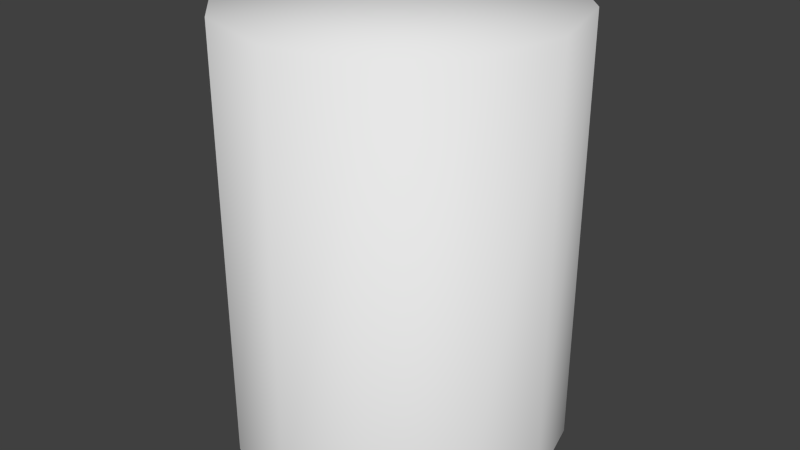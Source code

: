 # Source: metal_baril.blend  (saved by Blender 2.63.0; exported with 4.5.12 LTS)
import bpy
from mathutils import Matrix  # noqa: F401  (used for matrix-valued properties, if any)

bpy.ops.wm.read_factory_settings(use_empty=True)
scene = bpy.context.scene
scene.name = 'Scene'

# ---- collections
col_collection_1 = bpy.data.collections.new('Collection 1'); scene.collection.children.link(col_collection_1)
col_collection_11 = bpy.data.collections.new('Collection 11'); scene.collection.children.link(col_collection_11)
col_collection_11.hide_render = True
col_collection_11.hide_viewport = True
col_collection_12 = bpy.data.collections.new('Collection 12'); scene.collection.children.link(col_collection_12)
col_collection_12.hide_render = True
col_collection_12.hide_viewport = True

# ---- materials (node trees are filled in below, after node groups)
mat_redbariltex = bpy.data.materials.new('RedBarilTex')
mat_redbariltex.alpha_threshold = 0.0
mat_redbariltex.use_transparent_shadow = False
mat_redbariltex.preview_render_type = 'FLAT'
mat_redbariltex.roughness = 0.5
mat_redbariltex.line_color = (0.0, 0.0, 0.0, 1.0)
mat_bluebariltex = bpy.data.materials.new('BlueBarilTex')
mat_bluebariltex.alpha_threshold = 0.0
mat_bluebariltex.use_transparent_shadow = False
mat_bluebariltex.preview_render_type = 'FLAT'
mat_bluebariltex.roughness = 0.5
mat_bluebariltex.line_color = (0.0, 0.0, 0.0, 1.0)

# ---- material node trees

# ---- world
world_world = bpy.data.worlds.new('World'); scene.world = world_world
world_world.color = (0.05088, 0.05088, 0.05088)
world_world.use_sun_shadow = False
world_world.sun_shadow_jitter_overblur = 0.0
world_world.cycles.sampling_method = 'MANUAL'
world_world.cycles.sample_map_resolution = 256

# ---- meshes
me_circle = bpy.data.meshes.new('Circle')
me_circle.from_pydata([(4.967e-09, 0.5, 0.0), (-0.25, 0.433, 0.0), (-0.433, 0.25, 0.0), (-0.5, -9.139e-08, 0.0), (-0.433, -0.25, 0.0), (-0.25, -0.433, 0.0), (-7.053e-08, -0.5, 0.0), (0.25, -0.433, 0.0), (0.433, -0.25, 0.0), (0.5, -3.02e-07, 0.0), (0.433, 0.25, 0.0), (0.25, 0.433, 0.0), (4.967e-09, 0.5, 1.3), (-0.25, 0.433, 1.3), (-0.433, 0.25, 1.3), (-0.5, -9.139e-08, 1.3), (-0.433, -0.25, 1.3), (-0.25, -0.433, 1.3), (-7.053e-08, -0.5, 1.3), (0.25, -0.433, 1.3), (0.433, -0.25, 1.3), (0.5, -3.02e-07, 1.3), (0.433, 0.25, 1.3), (0.25, 0.433, 1.3), (0.0, -1.614e-07, 1.3)], [], [(21, 20, 8, 9), (15, 14, 2, 3), (22, 21, 9, 10), (16, 15, 3, 4), (23, 22, 10, 11), (17, 16, 4, 5), (23, 11, 0, 12), (18, 17, 5, 6), (19, 18, 6, 7), (13, 12, 0, 1), (20, 19, 7, 8), (14, 13, 1, 2), (24, 20, 21), (24, 14, 15), (24, 21, 22), (24, 15, 16), (24, 22, 23), (24, 16, 17), (24, 23, 12), (24, 17, 18), (24, 18, 19), (24, 12, 13), (24, 19, 20), (24, 13, 14)])
me_circle.polygons.foreach_set('use_smooth', [True] * 24)
_uv = me_circle.uv_layers.new(name='UVMap')
_uv.uv.foreach_set('vector', [0.9975, 0.9989, 0.9143, 0.9989, 0.9143, -0.003751, 0.9975, -0.003752, 0.4982, 0.9989, 0.415, 0.9989, 0.415, -0.003751, 0.4982, -0.003751, 0.08217, 0.9989, -0.001034, 0.9989, -0.001034, -0.003751, 0.08217, -0.003751, 0.5814, 0.9989, 0.4982, 0.9989, 0.4982, -0.003751, 0.5814, -0.003751, 0.1654, 0.9989, 0.08217, 0.9989, 0.08217, -0.003751, 0.1654, -0.003751, 0.6646, 0.9989, 0.5814, 0.9989, 0.5814, -0.003751, 0.6646, -0.003751, 0.1654, 0.9989, 0.1654, -0.003751, 0.2486, -0.003751, 0.2486, 0.9989, 0.7478, 0.9989, 0.6646, 0.9989, 0.6646, -0.003751, 0.7478, -0.003751, 0.831, 0.9989, 0.7478, 0.9989, 0.7478, -0.003751, 0.831, -0.003751, 0.3318, 0.9989, 0.2486, 0.9989, 0.2486, -0.003751, 0.3318, -0.003751, 0.9143, 0.9989, 0.831, 0.9989, 0.831, -0.003751, 0.9143, -0.003751, 0.415, 0.9989, 0.3318, 0.9989, 0.3318, -0.003751, 0.415, -0.003751, 0.7292, 1.005, 0.6634, 0.7239, 0.7386, 0.7066, 0.7292, 1.005, 0.7949, 1.286, 0.7197, 1.304, 0.7292, 1.005, 0.7386, 0.7066, 0.8113, 0.7692, 0.7292, 1.005, 0.7197, 1.304, 0.647, 1.241, 0.7292, 1.005, 0.8113, 0.7692, 0.8619, 0.8951, 0.7292, 1.005, 0.647, 1.241, 0.5964, 1.115, 0.7292, 1.005, 0.8619, 0.8951, 0.877, 1.05, 0.7292, 1.005, 0.5964, 1.115, 0.5813, 0.9598, 0.7292, 1.005, 0.5813, 0.9598, 0.6059, 0.8166, 0.7292, 1.005, 0.877, 1.05, 0.8525, 1.194, 0.7292, 1.005, 0.6059, 0.8166, 0.6634, 0.7239, 0.7292, 1.005, 0.8525, 1.194, 0.7949, 1.286])
_uv.active_render = True
_uv = me_circle.uv_layers.new(name='UVMapTB')
_uv.uv.foreach_set('vector', [0.9975, 0.9989, 0.9143, 0.9989, 0.9143, -0.003751, 0.9975, -0.003752, 0.4982, 0.9989, 0.415, 0.9989, 0.415, -0.003751, 0.4982, -0.003751, 0.08217, 0.9989, -0.001034, 0.9989, -0.001034, -0.003751, 0.08217, -0.003751, 0.5814, 0.9989, 0.4982, 0.9989, 0.4982, -0.003751, 0.5814, -0.003751, 0.1654, 0.9989, 0.08217, 0.9989, 0.08217, -0.003751, 0.1654, -0.003751, 0.6646, 0.9989, 0.5814, 0.9989, 0.5814, -0.003751, 0.6646, -0.003751, 0.1654, 0.9989, 0.1654, -0.003751, 0.2486, -0.003751, 0.2486, 0.9989, 0.7478, 0.9989, 0.6646, 0.9989, 0.6646, -0.003751, 0.7478, -0.003751, 0.831, 0.9989, 0.7478, 0.9989, 0.7478, -0.003751, 0.831, -0.003751, 0.3318, 0.9989, 0.2486, 0.9989, 0.2486, -0.003751, 0.3318, -0.003751, 0.9143, 0.9989, 0.831, 0.9989, 0.831, -0.003751, 0.9143, -0.003751, 0.415, 0.9989, 0.3318, 0.9989, 0.3318, -0.003751, 0.415, -0.003751, 1.731, 1.005, 1.666, 0.7239, 1.741, 0.7066, 1.731, 1.005, 1.797, 1.286, 1.722, 1.304, 1.731, 1.005, 1.741, 0.7066, 1.813, 0.7692, 1.731, 1.005, 1.722, 1.304, 1.649, 1.241, 1.731, 1.005, 1.813, 0.7692, 1.864, 0.8951, 1.731, 1.005, 1.649, 1.241, 1.599, 1.115, 1.731, 1.005, 1.864, 0.8951, 1.879, 1.05, 1.731, 1.005, 1.599, 1.115, 1.583, 0.9598, 1.731, 1.005, 1.583, 0.9598, 1.608, 0.8166, 1.731, 1.005, 1.879, 1.05, 1.855, 1.194, 1.731, 1.005, 1.608, 0.8166, 1.666, 0.7239, 1.731, 1.005, 1.855, 1.194, 1.797, 1.286])
me_circle.use_remesh_preserve_volume = False
me_circle.use_remesh_preserve_attributes = False
me_circle.use_mirror_vertex_groups = False
me_circle.update()
me_circle_001 = bpy.data.meshes.new('Circle.001')
me_circle_001.from_pydata([(4.967e-09, 0.5, 0.0), (-0.25, 0.433, 0.0), (-0.433, 0.25, 0.0), (-0.5, -9.139e-08, 0.0), (-0.433, -0.25, 0.0), (-0.25, -0.433, 0.0), (-7.053e-08, -0.5, 0.0), (0.25, -0.433, 0.0), (0.433, -0.25, 0.0), (0.5, -3.02e-07, 0.0), (0.433, 0.25, 0.0), (0.25, 0.433, 0.0), (4.967e-09, 0.5, 1.3), (-0.25, 0.433, 1.3), (-0.433, 0.25, 1.3), (-0.5, -9.139e-08, 1.3), (-0.433, -0.25, 1.3), (-0.25, -0.433, 1.3), (-7.053e-08, -0.5, 1.3), (0.25, -0.433, 1.3), (0.433, -0.25, 1.3), (0.5, -3.02e-07, 1.3), (0.433, 0.25, 1.3), (0.25, 0.433, 1.3), (0.0, -1.614e-07, 1.3)], [], [(21, 20, 8, 9), (15, 14, 2, 3), (22, 21, 9, 10), (16, 15, 3, 4), (23, 22, 10, 11), (17, 16, 4, 5), (23, 11, 0, 12), (18, 17, 5, 6), (19, 18, 6, 7), (13, 12, 0, 1), (20, 19, 7, 8), (14, 13, 1, 2), (24, 20, 21), (24, 14, 15), (24, 21, 22), (24, 15, 16), (24, 22, 23), (24, 16, 17), (24, 23, 12), (24, 17, 18), (24, 18, 19), (24, 12, 13), (24, 19, 20), (24, 13, 14)])
me_circle_001.polygons.foreach_set('use_smooth', [True] * 24)
_uv = me_circle_001.uv_layers.new(name='UVMap')
_uv.uv.foreach_set('vector', [0.6912, 0.3922, 0.6896, 0.3923, 0.6883, 0.3419, 0.69, 0.3418, 0.6665, 0.3933, 0.6681, 0.3932, 0.6669, 0.3429, 0.6652, 0.3429, 0.6896, 0.3923, 0.6912, 0.3922, 0.69, 0.3418, 0.6883, 0.3419, 0.6681, 0.3932, 0.6665, 0.3933, 0.6652, 0.3429, 0.6669, 0.3429, 0.685, 0.3925, 0.6896, 0.3923, 0.6883, 0.3419, 0.6838, 0.3421, 0.6726, 0.393, 0.6681, 0.3932, 0.6669, 0.3429, 0.6714, 0.3427, 0.685, 0.3925, 0.6838, 0.3421, 0.6776, 0.3424, 0.6788, 0.3928, 0.6788, 0.3928, 0.6726, 0.393, 0.6714, 0.3427, 0.6776, 0.3424, 0.685, 0.3925, 0.6788, 0.3928, 0.6776, 0.3424, 0.6838, 0.3421, 0.6726, 0.393, 0.6788, 0.3928, 0.6776, 0.3424, 0.6714, 0.3427, 0.6896, 0.3923, 0.685, 0.3925, 0.6838, 0.3421, 0.6883, 0.3419, 0.6681, 0.3932, 0.6726, 0.393, 0.6714, 0.3427, 0.6669, 0.3429, 0.6788, 0.3928, 0.6896, 0.3923, 0.6912, 0.3922, 0.6788, 0.3928, 0.6681, 0.3932, 0.6665, 0.3933, 0.6788, 0.3928, 0.6912, 0.3922, 0.6896, 0.3923, 0.6788, 0.3928, 0.6665, 0.3933, 0.6681, 0.3932, 0.6788, 0.3928, 0.6896, 0.3923, 0.685, 0.3925, 0.6788, 0.3928, 0.6681, 0.3932, 0.6726, 0.393, 0.6788, 0.3928, 0.685, 0.3925, 0.6788, 0.3928, 0.6788, 0.3928, 0.6726, 0.393, 0.6788, 0.3928, 0.6788, 0.3928, 0.6788, 0.3928, 0.685, 0.3925, 0.6788, 0.3928, 0.6788, 0.3928, 0.6726, 0.393, 0.6788, 0.3928, 0.685, 0.3925, 0.6896, 0.3923, 0.6788, 0.3928, 0.6726, 0.393, 0.6681, 0.3932])
me_circle_001.materials.append(mat_redbariltex)
me_circle_001.use_remesh_preserve_volume = False
me_circle_001.use_remesh_preserve_attributes = False
me_circle_001.use_mirror_vertex_groups = False
me_circle_001.update()
me_circle_004 = bpy.data.meshes.new('Circle.004')
me_circle_004.from_pydata([(4.967e-09, 0.5, 0.0), (-0.25, 0.433, 0.0), (-0.433, 0.25, 0.0), (-0.5, -9.139e-08, 0.0), (-0.433, -0.25, 0.0), (-0.25, -0.433, 0.0), (-7.053e-08, -0.5, 0.0), (0.25, -0.433, 0.0), (0.433, -0.25, 0.0), (0.5, -3.02e-07, 0.0), (0.433, 0.25, 0.0), (0.25, 0.433, 0.0), (4.967e-09, 0.5, 1.3), (-0.25, 0.433, 1.3), (-0.433, 0.25, 1.3), (-0.5, -9.139e-08, 1.3), (-0.433, -0.25, 1.3), (-0.25, -0.433, 1.3), (-7.053e-08, -0.5, 1.3), (0.25, -0.433, 1.3), (0.433, -0.25, 1.3), (0.5, -3.02e-07, 1.3), (0.433, 0.25, 1.3), (0.25, 0.433, 1.3), (0.0, -1.614e-07, 1.3)], [], [(21, 20, 8, 9), (15, 14, 2, 3), (22, 21, 9, 10), (16, 15, 3, 4), (23, 22, 10, 11), (17, 16, 4, 5), (23, 11, 0, 12), (18, 17, 5, 6), (19, 18, 6, 7), (13, 12, 0, 1), (20, 19, 7, 8), (14, 13, 1, 2), (24, 20, 21), (24, 14, 15), (24, 21, 22), (24, 15, 16), (24, 22, 23), (24, 16, 17), (24, 23, 12), (24, 17, 18), (24, 18, 19), (24, 12, 13), (24, 19, 20), (24, 13, 14)])
me_circle_004.polygons.foreach_set('use_smooth', [True] * 24)
_uv = me_circle_004.uv_layers.new(name='UVMap')
_uv.uv.foreach_set('vector', [0.6581, 0.4026, 0.6569, 0.4026, 0.6559, 0.3523, 0.6572, 0.3522, 0.6395, 0.4037, 0.6407, 0.4036, 0.6398, 0.3532, 0.6385, 0.3533, 0.6569, 0.4026, 0.6581, 0.4026, 0.6572, 0.3522, 0.6559, 0.3523, 0.6407, 0.4036, 0.6395, 0.4037, 0.6385, 0.3533, 0.6398, 0.3532, 0.6535, 0.4028, 0.6569, 0.4026, 0.6559, 0.3523, 0.6525, 0.3525, 0.6441, 0.4034, 0.6407, 0.4036, 0.6398, 0.3532, 0.6432, 0.353, 0.6535, 0.4028, 0.6525, 0.3525, 0.6479, 0.3527, 0.6488, 0.4031, 0.6488, 0.4031, 0.6441, 0.4034, 0.6432, 0.353, 0.6479, 0.3527, 0.6535, 0.4028, 0.6488, 0.4031, 0.6479, 0.3527, 0.6525, 0.3525, 0.6441, 0.4034, 0.6488, 0.4031, 0.6479, 0.3527, 0.6432, 0.353, 0.6569, 0.4026, 0.6535, 0.4028, 0.6525, 0.3525, 0.6559, 0.3523, 0.6407, 0.4036, 0.6441, 0.4034, 0.6432, 0.353, 0.6398, 0.3532, 0.6488, 0.4031, 0.6569, 0.4026, 0.6581, 0.4026, 0.6488, 0.4031, 0.6407, 0.4036, 0.6395, 0.4037, 0.6488, 0.4031, 0.6581, 0.4026, 0.6569, 0.4026, 0.6488, 0.4031, 0.6395, 0.4037, 0.6407, 0.4036, 0.6488, 0.4031, 0.6569, 0.4026, 0.6535, 0.4028, 0.6488, 0.4031, 0.6407, 0.4036, 0.6441, 0.4034, 0.6488, 0.4031, 0.6535, 0.4028, 0.6488, 0.4031, 0.6488, 0.4031, 0.6441, 0.4034, 0.6488, 0.4031, 0.6488, 0.4031, 0.6488, 0.4031, 0.6535, 0.4028, 0.6488, 0.4031, 0.6488, 0.4031, 0.6441, 0.4034, 0.6488, 0.4031, 0.6535, 0.4028, 0.6569, 0.4026, 0.6488, 0.4031, 0.6441, 0.4034, 0.6407, 0.4036])
me_circle_004.materials.append(mat_bluebariltex)
me_circle_004.use_remesh_preserve_volume = False
me_circle_004.use_remesh_preserve_attributes = False
me_circle_004.use_mirror_vertex_groups = False
me_circle_004.update()

# ---- objects
ob_baril = bpy.data.objects.new('Baril', me_circle)
ob_circle_001 = bpy.data.objects.new('Circle.001', me_circle_001)
ob_circle_000 = bpy.data.objects.new('Circle.000', me_circle_004)

# ---- transforms, parenting, visibility, modifiers, constraints
ob_baril.location = (0.0, 0.0, 0.0)
ob_baril.lineart.crease_threshold = 0.0
ob_circle_001.location = (0.0, 0.0, 0.0)
ob_circle_001.lineart.crease_threshold = 0.0
ob_circle_000.location = (0.0, 0.0, 0.0)
ob_circle_000.lineart.crease_threshold = 0.0

# ---- collection membership
col_collection_1.objects.link(ob_baril)
col_collection_11.objects.link(ob_circle_001)
col_collection_12.objects.link(ob_circle_000)

# ---- scene / render settings (as saved in the file)
scene.frame_start = 1; scene.frame_end = 250; scene.frame_set(1)
scene.render.engine = 'BLENDER_EEVEE_NEXT'
scene.render.image_settings.color_mode = 'RGB'
scene.render.image_settings.compression = 90
scene.render.resolution_percentage = 50
scene.render.dither_intensity = 0.0
scene.render.use_bake_selected_to_active = True
scene.render.bake_margin = 8
scene.render.bake_bias = 0.1
scene.cycles.use_denoising = False
scene.cycles.samples = 10
scene.cycles.sampling_pattern = 'TABULATED_SOBOL'
scene.cycles.light_sampling_threshold = 0.0
scene.cycles.use_adaptive_sampling = False
scene.cycles.use_light_tree = False
scene.cycles.blur_glossy = 0.0
scene.cycles.volume_bounces = 1
scene.cycles.pixel_filter_type = 'GAUSSIAN'
scene.cycles.sample_clamp_indirect = 0.0
scene.view_settings.view_transform = 'Standard'
bpy.context.view_layer.update()

# ---- added for rendering (the .blend has no active camera and no usable light): camera, sun
cam_auto = bpy.data.cameras.new('AutoCamera')
cam_auto.lens = 50.0
cam_auto.sensor_width = 36.0
cam_auto.clip_end = 1000.0
ob_auto_camera = bpy.data.objects.new('AutoCamera', cam_auto)
scene.collection.objects.link(ob_auto_camera)
ob_auto_camera.location = (1.7773, -2.13276, 2.07184)
ob_auto_camera.rotation_euler = (1.09748, -7.21219e-08, 0.694738)
scene.camera = ob_auto_camera
light_auto_sun = bpy.data.lights.new('AutoSun', 'SUN')
light_auto_sun.energy = 3.0
light_auto_sun.angle = 0.0523599
ob_auto_sun = bpy.data.objects.new('AutoSun', light_auto_sun)
scene.collection.objects.link(ob_auto_sun)
ob_auto_sun.rotation_euler = (0.872665, 0.174533, 0.523599)
bpy.context.view_layer.update()
